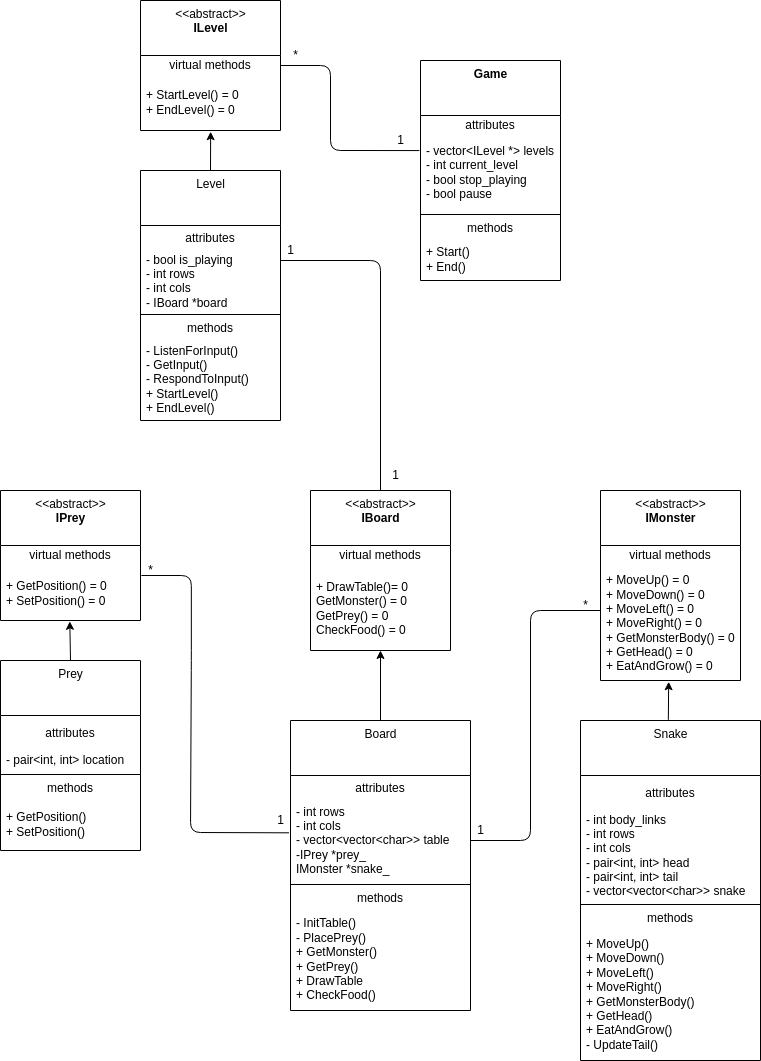

The diagram above was exported from draw.io. Its source (the exported page's mxGraphModel, read from the mxfile embedded in the PNG):
<mxGraphModel dx="533" dy="308" grid="1" gridSize="10" guides="1" tooltips="1" connect="1" arrows="1" fold="1" page="1" pageScale="1" pageWidth="850" pageHeight="1100" math="0" shadow="0">
  <root>
    <mxCell id="0" />
    <mxCell id="1" parent="0" />
    <mxCell id="2" value="&amp;lt;&amp;lt;abstract&amp;gt;&amp;gt;&lt;br&gt;&lt;b&gt;IPrey&lt;/b&gt;" style="swimlane;fontStyle=0;align=center;verticalAlign=top;childLayout=stackLayout;horizontal=1;startSize=55;horizontalStack=0;resizeParent=1;resizeParentMax=0;resizeLast=0;collapsible=0;marginBottom=0;html=1;" parent="1" vertex="1">
      <mxGeometry x="60" y="510" width="140" height="130" as="geometry" />
    </mxCell>
    <mxCell id="8" value="virtual methods" style="text;html=1;strokeColor=none;fillColor=none;align=center;verticalAlign=middle;spacingLeft=4;spacingRight=4;overflow=hidden;rotatable=0;points=[[0,0.5],[1,0.5]];portConstraint=eastwest;" parent="2" vertex="1">
      <mxGeometry y="55" width="140" height="20" as="geometry" />
    </mxCell>
    <mxCell id="9" value="+ GetPosition() = 0&lt;br&gt;+ SetPosition() = 0" style="text;html=1;strokeColor=none;fillColor=none;align=left;verticalAlign=middle;spacingLeft=4;spacingRight=4;overflow=hidden;rotatable=0;points=[[0,0.5],[1,0.5]];portConstraint=eastwest;" parent="2" vertex="1">
      <mxGeometry y="75" width="140" height="55" as="geometry" />
    </mxCell>
    <mxCell id="19" style="edgeStyle=none;html=1;exitX=0.5;exitY=0;exitDx=0;exitDy=0;entryX=0.495;entryY=1.015;entryDx=0;entryDy=0;entryPerimeter=0;" edge="1" parent="1" source="10" target="9">
      <mxGeometry relative="1" as="geometry" />
    </mxCell>
    <mxCell id="10" value="Prey" style="swimlane;fontStyle=0;align=center;verticalAlign=top;childLayout=stackLayout;horizontal=1;startSize=55;horizontalStack=0;resizeParent=1;resizeParentMax=0;resizeLast=0;collapsible=0;marginBottom=0;html=1;" vertex="1" parent="1">
      <mxGeometry x="60" y="680" width="140" height="190" as="geometry" />
    </mxCell>
    <mxCell id="11" value="attributes" style="text;html=1;strokeColor=none;fillColor=none;align=center;verticalAlign=middle;spacingLeft=4;spacingRight=4;overflow=hidden;rotatable=0;points=[[0,0.5],[1,0.5]];portConstraint=eastwest;" vertex="1" parent="10">
      <mxGeometry y="55" width="140" height="35" as="geometry" />
    </mxCell>
    <mxCell id="12" value="- pair&amp;lt;int, int&amp;gt; location" style="text;html=1;strokeColor=none;fillColor=none;align=left;verticalAlign=middle;spacingLeft=4;spacingRight=4;overflow=hidden;rotatable=0;points=[[0,0.5],[1,0.5]];portConstraint=eastwest;" vertex="1" parent="10">
      <mxGeometry y="90" width="140" height="20" as="geometry" />
    </mxCell>
    <mxCell id="15" value="" style="line;strokeWidth=1;fillColor=none;align=left;verticalAlign=middle;spacingTop=-1;spacingLeft=3;spacingRight=3;rotatable=0;labelPosition=right;points=[];portConstraint=eastwest;" vertex="1" parent="10">
      <mxGeometry y="110" width="140" height="8" as="geometry" />
    </mxCell>
    <mxCell id="16" value="methods" style="text;html=1;strokeColor=none;fillColor=none;align=center;verticalAlign=middle;spacingLeft=4;spacingRight=4;overflow=hidden;rotatable=0;points=[[0,0.5],[1,0.5]];portConstraint=eastwest;" vertex="1" parent="10">
      <mxGeometry y="118" width="140" height="20" as="geometry" />
    </mxCell>
    <mxCell id="17" value="&lt;div style=&quot;&quot;&gt;&lt;span style=&quot;background-color: initial;&quot;&gt;+ GetPosition()&lt;/span&gt;&lt;/div&gt;&lt;div style=&quot;&quot;&gt;&lt;span style=&quot;background-color: initial;&quot;&gt;+ SetPosition()&lt;/span&gt;&lt;/div&gt;" style="text;html=1;strokeColor=none;fillColor=none;align=left;verticalAlign=middle;spacingLeft=4;spacingRight=4;overflow=hidden;rotatable=0;points=[[0,0.5],[1,0.5]];portConstraint=eastwest;" vertex="1" parent="10">
      <mxGeometry y="138" width="140" height="52" as="geometry" />
    </mxCell>
    <mxCell id="30" value="&amp;lt;&amp;lt;abstract&amp;gt;&amp;gt;&lt;br&gt;&lt;b&gt;IMonster&lt;/b&gt;" style="swimlane;fontStyle=0;align=center;verticalAlign=top;childLayout=stackLayout;horizontal=1;startSize=55;horizontalStack=0;resizeParent=1;resizeParentMax=0;resizeLast=0;collapsible=0;marginBottom=0;html=1;" vertex="1" parent="1">
      <mxGeometry x="660" y="510" width="140" height="190" as="geometry" />
    </mxCell>
    <mxCell id="31" value="virtual methods" style="text;html=1;strokeColor=none;fillColor=none;align=center;verticalAlign=middle;spacingLeft=4;spacingRight=4;overflow=hidden;rotatable=0;points=[[0,0.5],[1,0.5]];portConstraint=eastwest;" vertex="1" parent="30">
      <mxGeometry y="55" width="140" height="20" as="geometry" />
    </mxCell>
    <mxCell id="32" value="+ MoveUp() = 0&lt;br&gt;+ MoveDown() = 0&lt;br&gt;+ MoveLeft() = 0&lt;br&gt;+ MoveRight() = 0&lt;br&gt;+ GetMonsterBody() = 0&lt;br&gt;+ GetHead() = 0&lt;br&gt;+ EatAndGrow() = 0" style="text;html=1;strokeColor=none;fillColor=none;align=left;verticalAlign=middle;spacingLeft=4;spacingRight=4;overflow=hidden;rotatable=0;points=[[0,0.5],[1,0.5]];portConstraint=eastwest;" vertex="1" parent="30">
      <mxGeometry y="75" width="140" height="115" as="geometry" />
    </mxCell>
    <mxCell id="33" style="edgeStyle=none;html=1;exitX=0.488;exitY=-0.002;exitDx=0;exitDy=0;entryX=0.487;entryY=1.011;entryDx=0;entryDy=0;entryPerimeter=0;exitPerimeter=0;" edge="1" parent="1" source="34" target="32">
      <mxGeometry relative="1" as="geometry" />
    </mxCell>
    <mxCell id="34" value="Snake" style="swimlane;fontStyle=0;align=center;verticalAlign=top;childLayout=stackLayout;horizontal=1;startSize=55;horizontalStack=0;resizeParent=1;resizeParentMax=0;resizeLast=0;collapsible=0;marginBottom=0;html=1;" vertex="1" parent="1">
      <mxGeometry x="640" y="740" width="180" height="340" as="geometry" />
    </mxCell>
    <mxCell id="35" value="attributes" style="text;html=1;strokeColor=none;fillColor=none;align=center;verticalAlign=middle;spacingLeft=4;spacingRight=4;overflow=hidden;rotatable=0;points=[[0,0.5],[1,0.5]];portConstraint=eastwest;" vertex="1" parent="34">
      <mxGeometry y="55" width="180" height="35" as="geometry" />
    </mxCell>
    <mxCell id="36" value="- int body_links&lt;br&gt;- int rows&lt;br&gt;- int cols&lt;br&gt;- pair&amp;lt;int, int&amp;gt; head&lt;br&gt;- pair&amp;lt;int, int&amp;gt; tail&lt;br&gt;- vector&amp;lt;vector&amp;lt;char&amp;gt;&amp;gt; snake" style="text;html=1;strokeColor=none;fillColor=none;align=left;verticalAlign=middle;spacingLeft=4;spacingRight=4;overflow=hidden;rotatable=0;points=[[0,0.5],[1,0.5]];portConstraint=eastwest;" vertex="1" parent="34">
      <mxGeometry y="90" width="180" height="90" as="geometry" />
    </mxCell>
    <mxCell id="37" value="" style="line;strokeWidth=1;fillColor=none;align=left;verticalAlign=middle;spacingTop=-1;spacingLeft=3;spacingRight=3;rotatable=0;labelPosition=right;points=[];portConstraint=eastwest;" vertex="1" parent="34">
      <mxGeometry y="180" width="180" height="8" as="geometry" />
    </mxCell>
    <mxCell id="38" value="methods" style="text;html=1;strokeColor=none;fillColor=none;align=center;verticalAlign=middle;spacingLeft=4;spacingRight=4;overflow=hidden;rotatable=0;points=[[0,0.5],[1,0.5]];portConstraint=eastwest;" vertex="1" parent="34">
      <mxGeometry y="188" width="180" height="20" as="geometry" />
    </mxCell>
    <mxCell id="39" value="&lt;div style=&quot;&quot;&gt;+ MoveUp()&lt;br&gt;+ MoveDown()&lt;br&gt;+ MoveLeft()&lt;br&gt;+ MoveRight()&lt;br&gt;+ GetMonsterBody()&lt;br&gt;+ GetHead()&lt;br&gt;&lt;/div&gt;&lt;div style=&quot;&quot;&gt;+ EatAndGrow()&lt;/div&gt;&lt;div style=&quot;&quot;&gt;- UpdateTail()&lt;/div&gt;" style="text;html=1;strokeColor=none;fillColor=none;align=left;verticalAlign=middle;spacingLeft=4;spacingRight=4;overflow=hidden;rotatable=0;points=[[0,0.5],[1,0.5]];portConstraint=eastwest;" vertex="1" parent="34">
      <mxGeometry y="208" width="180" height="132" as="geometry" />
    </mxCell>
    <mxCell id="40" value="&amp;lt;&amp;lt;abstract&amp;gt;&amp;gt;&lt;br&gt;&lt;b&gt;IBoard&lt;/b&gt;" style="swimlane;fontStyle=0;align=center;verticalAlign=top;childLayout=stackLayout;horizontal=1;startSize=55;horizontalStack=0;resizeParent=1;resizeParentMax=0;resizeLast=0;collapsible=0;marginBottom=0;html=1;" vertex="1" parent="1">
      <mxGeometry x="370" y="510" width="140" height="160" as="geometry" />
    </mxCell>
    <mxCell id="41" value="virtual methods" style="text;html=1;strokeColor=none;fillColor=none;align=center;verticalAlign=middle;spacingLeft=4;spacingRight=4;overflow=hidden;rotatable=0;points=[[0,0.5],[1,0.5]];portConstraint=eastwest;" vertex="1" parent="40">
      <mxGeometry y="55" width="140" height="20" as="geometry" />
    </mxCell>
    <mxCell id="42" value="+ DrawTable()= 0&lt;br&gt;GetMonster() = 0&lt;br&gt;GetPrey() = 0&lt;br&gt;CheckFood() = 0" style="text;html=1;strokeColor=none;fillColor=none;align=left;verticalAlign=middle;spacingLeft=4;spacingRight=4;overflow=hidden;rotatable=0;points=[[0,0.5],[1,0.5]];portConstraint=eastwest;" vertex="1" parent="40">
      <mxGeometry y="75" width="140" height="85" as="geometry" />
    </mxCell>
    <mxCell id="43" style="edgeStyle=none;html=1;exitX=0.5;exitY=0;exitDx=0;exitDy=0;" edge="1" parent="1" source="44">
      <mxGeometry relative="1" as="geometry">
        <mxPoint x="440" y="670" as="targetPoint" />
      </mxGeometry>
    </mxCell>
    <mxCell id="44" value="Board" style="swimlane;fontStyle=0;align=center;verticalAlign=top;childLayout=stackLayout;horizontal=1;startSize=55;horizontalStack=0;resizeParent=1;resizeParentMax=0;resizeLast=0;collapsible=0;marginBottom=0;html=1;" vertex="1" parent="1">
      <mxGeometry x="350" y="740" width="180" height="290" as="geometry" />
    </mxCell>
    <mxCell id="45" value="attributes" style="text;html=1;strokeColor=none;fillColor=none;align=center;verticalAlign=middle;spacingLeft=4;spacingRight=4;overflow=hidden;rotatable=0;points=[[0,0.5],[1,0.5]];portConstraint=eastwest;" vertex="1" parent="44">
      <mxGeometry y="55" width="180" height="25" as="geometry" />
    </mxCell>
    <mxCell id="46" value="- int rows&lt;br&gt;- int cols&lt;br&gt;- vector&amp;lt;vector&amp;lt;char&amp;gt;&amp;gt; table&lt;br&gt;-IPrey *prey_&lt;br&gt;IMonster *snake_" style="text;html=1;strokeColor=none;fillColor=none;align=left;verticalAlign=middle;spacingLeft=4;spacingRight=4;overflow=hidden;rotatable=0;points=[[0,0.5],[1,0.5]];portConstraint=eastwest;" vertex="1" parent="44">
      <mxGeometry y="80" width="180" height="80" as="geometry" />
    </mxCell>
    <mxCell id="47" value="" style="line;strokeWidth=1;fillColor=none;align=left;verticalAlign=middle;spacingTop=-1;spacingLeft=3;spacingRight=3;rotatable=0;labelPosition=right;points=[];portConstraint=eastwest;" vertex="1" parent="44">
      <mxGeometry y="160" width="180" height="8" as="geometry" />
    </mxCell>
    <mxCell id="48" value="methods" style="text;html=1;strokeColor=none;fillColor=none;align=center;verticalAlign=middle;spacingLeft=4;spacingRight=4;overflow=hidden;rotatable=0;points=[[0,0.5],[1,0.5]];portConstraint=eastwest;" vertex="1" parent="44">
      <mxGeometry y="168" width="180" height="20" as="geometry" />
    </mxCell>
    <mxCell id="49" value="&lt;div style=&quot;&quot;&gt;- InitTable()&lt;/div&gt;&lt;div style=&quot;&quot;&gt;- PlacePrey()&lt;/div&gt;&lt;div style=&quot;&quot;&gt;+ GetMonster()&lt;/div&gt;&lt;div style=&quot;&quot;&gt;+ GetPrey()&lt;/div&gt;&lt;div style=&quot;&quot;&gt;+ DrawTable&lt;/div&gt;&lt;div style=&quot;&quot;&gt;+ CheckFood()&lt;/div&gt;" style="text;html=1;strokeColor=none;fillColor=none;align=left;verticalAlign=middle;spacingLeft=4;spacingRight=4;overflow=hidden;rotatable=0;points=[[0,0.5],[1,0.5]];portConstraint=eastwest;" vertex="1" parent="44">
      <mxGeometry y="188" width="180" height="102" as="geometry" />
    </mxCell>
    <mxCell id="58" value="&amp;lt;&amp;lt;abstract&amp;gt;&amp;gt;&lt;br&gt;&lt;b&gt;ILevel&lt;/b&gt;" style="swimlane;fontStyle=0;align=center;verticalAlign=top;childLayout=stackLayout;horizontal=1;startSize=55;horizontalStack=0;resizeParent=1;resizeParentMax=0;resizeLast=0;collapsible=0;marginBottom=0;html=1;" vertex="1" parent="1">
      <mxGeometry x="200" y="20" width="140" height="130" as="geometry" />
    </mxCell>
    <mxCell id="59" value="virtual methods" style="text;html=1;strokeColor=none;fillColor=none;align=center;verticalAlign=middle;spacingLeft=4;spacingRight=4;overflow=hidden;rotatable=0;points=[[0,0.5],[1,0.5]];portConstraint=eastwest;" vertex="1" parent="58">
      <mxGeometry y="55" width="140" height="20" as="geometry" />
    </mxCell>
    <mxCell id="60" value="+ StartLevel() = 0&lt;br&gt;+ EndLevel() = 0" style="text;html=1;strokeColor=none;fillColor=none;align=left;verticalAlign=middle;spacingLeft=4;spacingRight=4;overflow=hidden;rotatable=0;points=[[0,0.5],[1,0.5]];portConstraint=eastwest;" vertex="1" parent="58">
      <mxGeometry y="75" width="140" height="55" as="geometry" />
    </mxCell>
    <mxCell id="61" style="edgeStyle=none;html=1;exitX=0.5;exitY=0;exitDx=0;exitDy=0;entryX=0.501;entryY=1.022;entryDx=0;entryDy=0;entryPerimeter=0;" edge="1" parent="1" source="62" target="60">
      <mxGeometry relative="1" as="geometry" />
    </mxCell>
    <mxCell id="62" value="Level" style="swimlane;fontStyle=0;align=center;verticalAlign=top;childLayout=stackLayout;horizontal=1;startSize=55;horizontalStack=0;resizeParent=1;resizeParentMax=0;resizeLast=0;collapsible=0;marginBottom=0;html=1;" vertex="1" parent="1">
      <mxGeometry x="200" y="190" width="140" height="250" as="geometry" />
    </mxCell>
    <mxCell id="63" value="attributes" style="text;html=1;strokeColor=none;fillColor=none;align=center;verticalAlign=middle;spacingLeft=4;spacingRight=4;overflow=hidden;rotatable=0;points=[[0,0.5],[1,0.5]];portConstraint=eastwest;" vertex="1" parent="62">
      <mxGeometry y="55" width="140" height="25" as="geometry" />
    </mxCell>
    <mxCell id="64" value="- bool is_playing&lt;br&gt;- int rows&lt;br&gt;- int cols&lt;br&gt;- IBoard *board" style="text;html=1;strokeColor=none;fillColor=none;align=left;verticalAlign=middle;spacingLeft=4;spacingRight=4;overflow=hidden;rotatable=0;points=[[0,0.5],[1,0.5]];portConstraint=eastwest;" vertex="1" parent="62">
      <mxGeometry y="80" width="140" height="60" as="geometry" />
    </mxCell>
    <mxCell id="65" value="" style="line;strokeWidth=1;fillColor=none;align=left;verticalAlign=middle;spacingTop=-1;spacingLeft=3;spacingRight=3;rotatable=0;labelPosition=right;points=[];portConstraint=eastwest;" vertex="1" parent="62">
      <mxGeometry y="140" width="140" height="8" as="geometry" />
    </mxCell>
    <mxCell id="66" value="methods" style="text;html=1;strokeColor=none;fillColor=none;align=center;verticalAlign=middle;spacingLeft=4;spacingRight=4;overflow=hidden;rotatable=0;points=[[0,0.5],[1,0.5]];portConstraint=eastwest;" vertex="1" parent="62">
      <mxGeometry y="148" width="140" height="20" as="geometry" />
    </mxCell>
    <mxCell id="67" value="&lt;div style=&quot;&quot;&gt;- ListenForInput()&lt;/div&gt;&lt;div style=&quot;&quot;&gt;- GetInput()&lt;/div&gt;&lt;div style=&quot;&quot;&gt;- RespondToInput()&lt;/div&gt;&lt;div style=&quot;&quot;&gt;+ StartLevel()&lt;/div&gt;&lt;div style=&quot;&quot;&gt;+ EndLevel()&lt;/div&gt;" style="text;html=1;strokeColor=none;fillColor=none;align=left;verticalAlign=middle;spacingLeft=4;spacingRight=4;overflow=hidden;rotatable=0;points=[[0,0.5],[1,0.5]];portConstraint=eastwest;" vertex="1" parent="62">
      <mxGeometry y="168" width="140" height="82" as="geometry" />
    </mxCell>
    <mxCell id="68" value="&lt;b&gt;Game&lt;/b&gt;" style="swimlane;fontStyle=0;align=center;verticalAlign=top;childLayout=stackLayout;horizontal=1;startSize=55;horizontalStack=0;resizeParent=1;resizeParentMax=0;resizeLast=0;collapsible=0;marginBottom=0;html=1;" vertex="1" parent="1">
      <mxGeometry x="480" y="80" width="140" height="220" as="geometry" />
    </mxCell>
    <mxCell id="69" value="attributes" style="text;html=1;strokeColor=none;fillColor=none;align=center;verticalAlign=middle;spacingLeft=4;spacingRight=4;overflow=hidden;rotatable=0;points=[[0,0.5],[1,0.5]];portConstraint=eastwest;" vertex="1" parent="68">
      <mxGeometry y="55" width="140" height="20" as="geometry" />
    </mxCell>
    <mxCell id="70" value="- vector&amp;lt;ILevel *&amp;gt; levels&lt;br&gt;- int current_level&lt;br&gt;- bool stop_playing&lt;br&gt;- bool pause" style="text;html=1;strokeColor=none;fillColor=none;align=left;verticalAlign=middle;spacingLeft=4;spacingRight=4;overflow=hidden;rotatable=0;points=[[0,0.5],[1,0.5]];portConstraint=eastwest;" vertex="1" parent="68">
      <mxGeometry y="75" width="140" height="75" as="geometry" />
    </mxCell>
    <mxCell id="73" value="" style="line;strokeWidth=1;fillColor=none;align=left;verticalAlign=middle;spacingTop=-1;spacingLeft=3;spacingRight=3;rotatable=0;labelPosition=right;points=[];portConstraint=eastwest;" vertex="1" parent="68">
      <mxGeometry y="150" width="140" height="8" as="geometry" />
    </mxCell>
    <mxCell id="74" value="methods" style="text;html=1;strokeColor=none;fillColor=none;align=center;verticalAlign=middle;spacingLeft=4;spacingRight=4;overflow=hidden;rotatable=0;points=[[0,0.5],[1,0.5]];portConstraint=eastwest;" vertex="1" parent="68">
      <mxGeometry y="158" width="140" height="20" as="geometry" />
    </mxCell>
    <mxCell id="75" value="+ Start()&lt;br&gt;+ End()" style="text;html=1;strokeColor=none;fillColor=none;align=left;verticalAlign=middle;spacingLeft=4;spacingRight=4;overflow=hidden;rotatable=0;points=[[0,0.5],[1,0.5]];portConstraint=eastwest;" vertex="1" parent="68">
      <mxGeometry y="178" width="140" height="42" as="geometry" />
    </mxCell>
    <mxCell id="76" value="" style="endArrow=none;html=1;exitX=1;exitY=0.5;exitDx=0;exitDy=0;entryX=-0.008;entryY=0.201;entryDx=0;entryDy=0;entryPerimeter=0;" edge="1" parent="1" source="59" target="70">
      <mxGeometry width="50" height="50" relative="1" as="geometry">
        <mxPoint x="400" y="280" as="sourcePoint" />
        <mxPoint x="450" y="230" as="targetPoint" />
        <Array as="points">
          <mxPoint x="390" y="85" />
          <mxPoint x="390" y="170" />
        </Array>
      </mxGeometry>
    </mxCell>
    <mxCell id="79" value="" style="endArrow=none;html=1;exitX=1;exitY=0.5;exitDx=0;exitDy=0;entryX=-0.008;entryY=0.404;entryDx=0;entryDy=0;entryPerimeter=0;" edge="1" parent="1" target="46">
      <mxGeometry width="50" height="50" relative="1" as="geometry">
        <mxPoint x="200.84" y="595" as="sourcePoint" />
        <mxPoint x="340.0000000000001" y="677.975" as="targetPoint" />
        <Array as="points">
          <mxPoint x="250.84" y="595" />
          <mxPoint x="250.84" y="680" />
          <mxPoint x="250" y="852" />
        </Array>
      </mxGeometry>
    </mxCell>
    <mxCell id="80" value="" style="endArrow=none;html=1;exitX=1;exitY=0.5;exitDx=0;exitDy=0;" edge="1" parent="1" source="46">
      <mxGeometry width="50" height="50" relative="1" as="geometry">
        <mxPoint x="530" y="547.5" as="sourcePoint" />
        <mxPoint x="660" y="630" as="targetPoint" />
        <Array as="points">
          <mxPoint x="590" y="860" />
          <mxPoint x="590" y="630" />
        </Array>
      </mxGeometry>
    </mxCell>
    <mxCell id="81" value="" style="endArrow=none;html=1;exitX=1;exitY=0.5;exitDx=0;exitDy=0;entryX=0.5;entryY=0;entryDx=0;entryDy=0;" edge="1" parent="1" target="40">
      <mxGeometry width="50" height="50" relative="1" as="geometry">
        <mxPoint x="340" y="280" as="sourcePoint" />
        <mxPoint x="479.1600000000001" y="362.975" as="targetPoint" />
        <Array as="points">
          <mxPoint x="440" y="280" />
        </Array>
      </mxGeometry>
    </mxCell>
    <mxCell id="82" value="*" style="text;html=1;align=center;verticalAlign=middle;resizable=0;points=[];autosize=1;strokeColor=none;fillColor=none;" vertex="1" parent="1">
      <mxGeometry x="340" y="60" width="30" height="30" as="geometry" />
    </mxCell>
    <mxCell id="83" value="1" style="text;html=1;align=center;verticalAlign=middle;resizable=0;points=[];autosize=1;strokeColor=none;fillColor=none;" vertex="1" parent="1">
      <mxGeometry x="445" y="145" width="30" height="30" as="geometry" />
    </mxCell>
    <mxCell id="84" value="1" style="text;html=1;align=center;verticalAlign=middle;resizable=0;points=[];autosize=1;strokeColor=none;fillColor=none;" vertex="1" parent="1">
      <mxGeometry x="335" y="255" width="30" height="30" as="geometry" />
    </mxCell>
    <mxCell id="85" value="1" style="text;html=1;align=center;verticalAlign=middle;resizable=0;points=[];autosize=1;strokeColor=none;fillColor=none;" vertex="1" parent="1">
      <mxGeometry x="440" y="480" width="30" height="30" as="geometry" />
    </mxCell>
    <mxCell id="86" value="1" style="text;html=1;align=center;verticalAlign=middle;resizable=0;points=[];autosize=1;strokeColor=none;fillColor=none;" vertex="1" parent="1">
      <mxGeometry x="325" y="825" width="30" height="30" as="geometry" />
    </mxCell>
    <mxCell id="87" value="*" style="text;html=1;align=center;verticalAlign=middle;resizable=0;points=[];autosize=1;strokeColor=none;fillColor=none;" vertex="1" parent="1">
      <mxGeometry x="195" y="575" width="30" height="30" as="geometry" />
    </mxCell>
    <mxCell id="88" value="*" style="text;html=1;align=center;verticalAlign=middle;resizable=0;points=[];autosize=1;strokeColor=none;fillColor=none;" vertex="1" parent="1">
      <mxGeometry x="630" y="610" width="30" height="30" as="geometry" />
    </mxCell>
    <mxCell id="89" value="1" style="text;html=1;align=center;verticalAlign=middle;resizable=0;points=[];autosize=1;strokeColor=none;fillColor=none;" vertex="1" parent="1">
      <mxGeometry x="525" y="835" width="30" height="30" as="geometry" />
    </mxCell>
  </root>
</mxGraphModel>